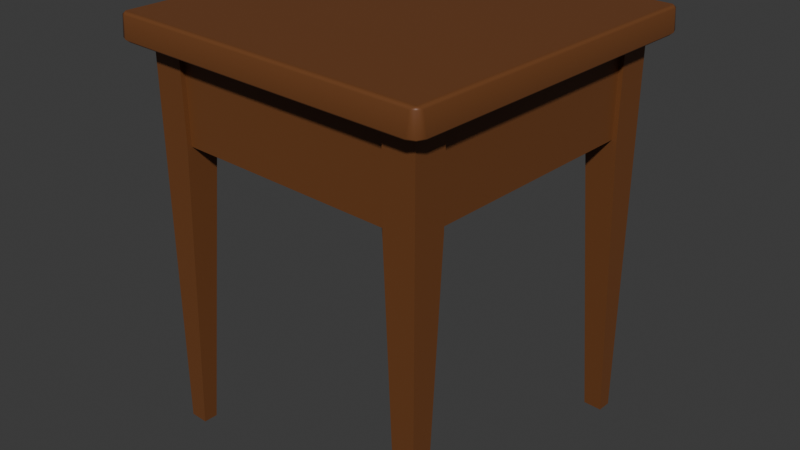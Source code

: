 # Source: Nightstand.blend  (saved by Blender 4.1.24; exported with 4.5.12 LTS)
import bpy
from mathutils import Matrix  # noqa: F401  (used for matrix-valued properties, if any)

bpy.ops.wm.read_factory_settings(use_empty=True)
scene = bpy.context.scene
scene.name = 'Scene'

# ---- collections
col_collection = bpy.data.collections.new('Collection'); scene.collection.children.link(col_collection)

# ---- materials (node trees are filled in below, after node groups)
mat_material_008 = bpy.data.materials.new('Material.008')
mat_material_008.use_transparent_shadow = False
mat_material_010 = bpy.data.materials.new('Material.010')
mat_material_010.use_transparent_shadow = False

# ---- node groups
ng_auto_smooth = bpy.data.node_groups.new('Auto Smooth', 'GeometryNodeTree')
_s = ng_auto_smooth.interface.new_socket(name='Geometry', in_out='OUTPUT', socket_type='NodeSocketGeometry')
_s = ng_auto_smooth.interface.new_socket(name='Geometry', in_out='INPUT', socket_type='NodeSocketGeometry')
_s = ng_auto_smooth.interface.new_socket(name='Angle', in_out='INPUT', socket_type='NodeSocketFloat')
_s.subtype = 'ANGLE'
_s.min_value = 0.0
_s.max_value = 3.142
ng_auto_smooth.is_modifier = True
_N = ng_auto_smooth.nodes; _L = ng_auto_smooth.links
n0 = _N.new('NodeGroupOutput'); n0.name = 'Group Output'; n0.location = (480, -100)
n1 = _N.new('NodeGroupInput'); n1.name = 'Group Input'; n1.location = (-420, -300)
n2 = _N.new('NodeGroupInput'); n2.name = 'Group Input.001'; n2.location = (-60, -100)
n3 = _N.new('GeometryNodeSetShadeSmooth'); n3.name = 'Set Shade Smooth'; n3.location = (120, -100)
n3.domain = 'EDGE'
n4 = _N.new('GeometryNodeSetShadeSmooth'); n4.name = 'Set Shade Smooth.001'; n4.location = (300, -100)
n5 = _N.new('GeometryNodeInputMeshEdgeAngle'); n5.name = 'Edge Angle'; n5.location = (-420, -220)
n6 = _N.new('GeometryNodeInputEdgeSmooth'); n6.name = 'Is Edge Smooth'; n6.location = (-60, -160)
n7 = _N.new('GeometryNodeInputShadeSmooth'); n7.name = 'Is Face Smooth'; n7.location = (-240, -340)
n8 = _N.new('FunctionNodeBooleanMath'); n8.name = 'Boolean Math'; n8.location = (-60, -220)
n9 = _N.new('FunctionNodeCompare'); n9.name = 'Compare'; n9.location = (-240, -180)
n9.operation = 'LESS_EQUAL'
_L.new(n5.outputs[0], n9.inputs[0])
_L.new(n4.outputs[0], n0.inputs[0])
_L.new(n1.outputs[1], n9.inputs[1])
_L.new(n9.outputs[0], n8.inputs[0])
_L.new(n7.outputs[0], n8.inputs[1])
_L.new(n2.outputs[0], n3.inputs[0])
_L.new(n6.outputs[0], n3.inputs[1])
_L.new(n3.outputs[0], n4.inputs[0])
_L.new(n8.outputs[0], n3.inputs[2])
n0.is_active_output = True

# ---- material node trees
mat_material_008.use_nodes = True; mat_material_008.node_tree.nodes.clear()
_N = mat_material_008.node_tree.nodes; _L = mat_material_008.node_tree.links
n0 = _N.new('ShaderNodeBsdfPrincipled'); n0.name = 'Principled BSDF'; n0.location = (10, 300)
n0.inputs[0].default_value = (0.1651, 0.05781, 0.01681, 1.0)
n1 = _N.new('ShaderNodeOutputMaterial'); n1.name = 'Material Output'; n1.location = (300, 300)
_L.new(n0.outputs[0], n1.inputs[0])
n1.is_active_output = True
mat_material_010.use_nodes = True; mat_material_010.node_tree.nodes.clear()
_N = mat_material_010.node_tree.nodes; _L = mat_material_010.node_tree.links
n0 = _N.new('ShaderNodeBsdfPrincipled'); n0.name = 'Principled BSDF'; n0.location = (10, 300)
n0.inputs[0].default_value = (0.1651, 0.05781, 0.01681, 1.0)
n1 = _N.new('ShaderNodeOutputMaterial'); n1.name = 'Material Output'; n1.location = (300, 300)
_L.new(n0.outputs[0], n1.inputs[0])
n1.is_active_output = True

# ---- world
world_world = bpy.data.worlds.new('World'); scene.world = world_world
world_world.use_nodes = True; world_world.node_tree.nodes.clear()
_N = world_world.node_tree.nodes; _L = world_world.node_tree.links
n0 = _N.new('ShaderNodeOutputWorld'); n0.name = 'World Output'; n0.location = (300, 300)
n1 = _N.new('ShaderNodeBackground'); n1.name = 'Background'; n1.location = (10, 300)
n1.inputs[0].default_value = (0.05088, 0.05088, 0.05088, 1.0)
_L.new(n1.outputs[0], n0.inputs[0])
n0.is_active_output = True
world_world.color = (0.05088, 0.05088, 0.05088)
world_world.use_sun_shadow = False
world_world.sun_shadow_jitter_overblur = 0.0

# ---- meshes
me_nightstand_025 = bpy.data.meshes.new('nightstand.025')
me_nightstand_025.from_pydata([(-0.1482, -0.02162, 0.02702), (0.148, -0.02162, 0.02702), (-0.1699, 0.01145, 0.05038), (0.1732, 0.01145, 0.05038), (-0.1699, 0.01145, -0.04453), (-0.1482, -0.02162, -0.02117), (0.148, -0.02162, -0.02117), (0.1732, 0.01145, -0.04453), (-0.1699, -0.01128, 0.05038), (0.1732, -0.01128, 0.05038), (-0.1699, -0.01128, -0.04453), (0.1732, -0.01128, -0.04453), (-0.1677, 0.007106, 0.0494), (-0.1677, 0.007106, -0.04414), (-0.1474, 0.007106, 0.0494), (-0.1474, 0.007106, -0.04414), (-0.1677, 0.3757, 0.0494), (-0.1677, 0.3757, -0.04414), (-0.1474, 0.3544, -0.04414), (-0.1474, 0.3544, 0.0494), (0.1481, 0.007106, 0.0494), (0.1481, 0.007106, -0.04414), (0.1684, 0.007106, 0.0494), (0.1684, 0.007106, -0.04414), (0.1684, 0.3757, 0.0494), (0.1684, 0.3757, -0.04414), (0.1481, 0.3544, 0.0494), (0.1481, 0.3544, -0.04414), (-0.1569, 0.00343, -0.04435), (0.1602, 0.00343, -0.04435), (-0.1569, 0.365, -0.04435), (0.1602, 0.365, -0.04368), (-0.0002539, -0.02674, 0.01092), (-0.003269, -0.02674, 0.01039), (-0.005921, -0.02674, 0.008861), (-0.00789, -0.02674, 0.006516), (-0.008937, -0.02674, 0.003638), (-0.008937, -0.02674, 0.0005761), (-0.00789, -0.02674, -0.002301), (-0.005921, -0.02674, -0.004647), (-0.003269, -0.02674, -0.006178), (-0.0002539, -0.02674, -0.00671), (0.002762, -0.02674, -0.006178), (0.005414, -0.02674, -0.004647), (0.007382, -0.02674, -0.002301), (0.008429, -0.02674, 0.0005761), (0.008429, -0.02674, 0.003638), (0.007382, -0.02674, 0.006516), (0.005414, -0.02674, 0.008861), (0.002762, -0.02674, 0.01039), (-0.0002539, -0.03778, 0.02543), (-0.008231, -0.03778, 0.02402), (-0.01525, -0.03778, 0.01997), (-0.02045, -0.03778, 0.01377), (-0.02322, -0.03778, 0.006157), (-0.02322, -0.03778, -0.001943), (-0.02045, -0.03778, -0.009554), (-0.01525, -0.03778, -0.01576), (-0.008231, -0.03778, -0.01981), (-0.0002539, -0.03778, -0.02122), (0.007723, -0.03778, -0.01981), (0.01474, -0.03778, -0.01576), (0.01994, -0.03778, -0.009554), (0.02271, -0.03778, -0.001943), (0.02271, -0.03778, 0.006157), (0.01994, -0.03778, 0.01377), (0.01474, -0.03778, 0.01997), (0.007723, -0.03778, 0.02402), (-0.0002539, -0.0429, 0.02246), (-0.007214, -0.0429, 0.02123), (-0.01333, -0.0429, 0.0177), (-0.01788, -0.0429, 0.01228), (-0.02029, -0.0429, 0.005641), (-0.02029, -0.0429, -0.001426), (-0.01788, -0.0429, -0.008067), (-0.01333, -0.0429, -0.01348), (-0.007214, -0.0429, -0.01701), (-0.0002539, -0.0429, -0.01824), (0.006706, -0.0429, -0.01701), (0.01283, -0.0429, -0.01348), (0.01737, -0.0429, -0.008067), (0.01979, -0.0429, -0.001426), (0.01979, -0.0429, 0.005641), (0.01737, -0.0429, 0.01228), (0.01283, -0.0429, 0.0177), (0.006706, -0.0429, 0.02123), (-0.0002539, -0.04728, 0.01419), (-0.004385, -0.04728, 0.01346), (-0.008017, -0.04728, 0.01136), (-0.01071, -0.04728, 0.008146), (-0.01215, -0.04728, 0.004205), (-0.01215, -0.04728, 9.9e-06), (-0.01071, -0.04728, -0.003932), (-0.008017, -0.04728, -0.007145), (-0.004385, -0.04728, -0.009242), (-0.0002539, -0.04728, -0.009971), (0.003877, -0.04728, -0.009242), (0.00751, -0.04728, -0.007145), (0.01021, -0.04728, -0.003932), (0.01164, -0.04728, 9.9e-06), (0.01164, -0.04728, 0.004205), (0.01021, -0.04728, 0.008146), (0.00751, -0.04728, 0.01136), (0.003877, -0.04728, 0.01346), (-0.0002539, -0.02144, 0.008322), (-0.002379, -0.02144, 0.007947), (-0.004248, -0.02144, 0.006868), (-0.005636, -0.02144, 0.005214), (-0.006374, -0.02144, 0.003186), (-0.006374, -0.02144, 0.001028), (-0.005636, -0.02144, -0.001), (-0.004248, -0.02144, -0.002653), (-0.002379, -0.02144, -0.003732), (-0.0002539, -0.02144, -0.004107), (0.001872, -0.02144, -0.003732), (0.003741, -0.02144, -0.002653), (0.005128, -0.02144, -0.001), (0.005866, -0.02144, 0.001028), (0.005866, -0.02144, 0.003186), (0.005128, -0.02144, 0.005214), (0.003741, -0.02144, 0.006868), (0.001872, -0.02144, 0.007947), (-0.0002539, -0.04861, 0.002107), (-0.0002539, -0.03415, 0.02472), (-0.0002539, -0.02951, 0.0196), (-0.006238, -0.02951, 0.01855), (-0.007988, -0.03415, 0.02336), (-0.0115, -0.02951, 0.01551), (-0.01479, -0.03415, 0.01943), (-0.01541, -0.02951, 0.01086), (-0.01984, -0.03415, 0.01341), (-0.01748, -0.02951, 0.005145), (-0.02252, -0.03415, 0.006034), (-0.01748, -0.02951, -0.000931), (-0.02252, -0.03415, -0.001819), (-0.01541, -0.02951, -0.006641), (-0.01984, -0.03415, -0.009199), (-0.0115, -0.02951, -0.0113), (-0.01479, -0.03415, -0.01521), (-0.006238, -0.02951, -0.01433), (-0.007988, -0.03415, -0.01914), (-0.0002539, -0.02951, -0.01539), (-0.0002539, -0.03415, -0.02051), (0.00573, -0.02951, -0.01433), (0.00748, -0.03415, -0.01914), (0.01099, -0.02951, -0.0113), (0.01428, -0.03415, -0.01521), (0.0149, -0.02951, -0.006641), (0.01933, -0.03415, -0.009199), (0.01698, -0.02951, -0.000931), (0.02202, -0.03415, -0.001819), (0.01698, -0.02951, 0.005145), (0.02202, -0.03415, 0.006034), (0.0149, -0.02951, 0.01086), (0.01933, -0.03415, 0.01341), (0.01099, -0.02951, 0.01551), (0.01428, -0.03415, 0.01943), (0.00573, -0.02951, 0.01855), (0.00748, -0.03415, 0.02336), (0.1602, 0.00343, -0.04201), (-0.1569, 0.00343, -0.04201), (0.1602, 0.365, -0.04201), (-0.1569, 0.365, -0.04201)], [], [(8, 9, 3, 2), (10, 4, 7, 11), (9, 11, 7, 3), (2, 4, 10, 8), (3, 7, 4, 2), (0, 5, 6, 1), (1, 9, 8, 0), (5, 10, 11, 6), (6, 11, 9, 1), (0, 8, 10, 5), (25, 17, 16, 24), (13, 12, 16, 17), (27, 26, 19, 18), (15, 13, 17, 18), (14, 15, 18, 19), (12, 14, 19, 16), (24, 16, 19, 26), (27, 18, 17, 25), (22, 23, 25, 24), (21, 20, 26, 27), (25, 23, 21, 27), (26, 20, 22, 24), (28, 30, 31, 29), (107, 108, 36, 35), (104, 105, 33, 32), (115, 116, 44, 43), (108, 109, 37, 36), (116, 117, 45, 44), (109, 110, 38, 37), (117, 118, 46, 45), (110, 111, 39, 38), (118, 119, 47, 46), (111, 112, 40, 39), (119, 120, 48, 47), (112, 113, 41, 40), (105, 106, 34, 33), (120, 121, 49, 48), (113, 114, 42, 41), (106, 107, 35, 34), (114, 115, 43, 42), (138, 140, 58, 57), (154, 156, 66, 65), (140, 142, 59, 58), (158, 123, 50, 67), (156, 158, 67, 66), (142, 144, 60, 59), (128, 130, 53, 52), (144, 146, 61, 60), (130, 132, 54, 53), (32, 33, 125, 124), (146, 148, 62, 61), (132, 134, 55, 54), (148, 150, 63, 62), (134, 136, 56, 55), (150, 152, 64, 63), (136, 138, 57, 56), (152, 154, 65, 64), (41, 42, 143, 141), (34, 35, 129, 127), (126, 128, 52, 51), (42, 43, 145, 143), (35, 36, 131, 129), (43, 44, 147, 145), (36, 37, 133, 131), (44, 45, 149, 147), (37, 38, 135, 133), (45, 46, 151, 149), (38, 39, 137, 135), (46, 47, 153, 151), (39, 40, 139, 137), (49, 32, 124, 157), (47, 48, 155, 153), (40, 41, 141, 139), (33, 34, 127, 125), (48, 49, 157, 155), (60, 61, 79, 78), (53, 54, 72, 71), (61, 62, 80, 79), (54, 55, 73, 72), (62, 63, 81, 80), (55, 56, 74, 73), (63, 64, 82, 81), (56, 57, 75, 74), (64, 65, 83, 82), (57, 58, 76, 75), (50, 51, 69, 68), (65, 66, 84, 83), (58, 59, 77, 76), (51, 52, 70, 69), (66, 67, 85, 84), (59, 60, 78, 77), (52, 53, 71, 70), (67, 50, 68, 85), (79, 80, 98, 97), (72, 73, 91, 90), (80, 81, 99, 98), (73, 74, 92, 91), (81, 82, 100, 99), (74, 75, 93, 92), (82, 83, 101, 100), (75, 76, 94, 93), (68, 69, 87, 86), (83, 84, 102, 101), (76, 77, 95, 94), (69, 70, 88, 87), (84, 85, 103, 102), (77, 78, 96, 95), (70, 71, 89, 88), (85, 68, 86, 103), (78, 79, 97, 96), (71, 72, 90, 89), (121, 104, 32, 49), (122, 103, 86), (122, 92, 93), (122, 99, 100), (122, 91, 92), (122, 98, 99), (122, 90, 91), (122, 97, 98), (122, 89, 90), (122, 96, 97), (122, 88, 89), (122, 95, 96), (122, 87, 88), (122, 94, 95), (122, 86, 87), (122, 93, 94), (102, 103, 122), (122, 100, 101), (122, 101, 102), (126, 123, 124, 125), (128, 126, 125, 127), (130, 128, 127, 129), (132, 130, 129, 131), (134, 132, 131, 133), (136, 134, 133, 135), (138, 136, 135, 137), (140, 138, 137, 139), (142, 140, 139, 141), (144, 142, 141, 143), (146, 144, 143, 145), (148, 146, 145, 147), (150, 148, 147, 149), (152, 150, 149, 151), (154, 152, 151, 153), (156, 154, 153, 155), (158, 156, 155, 157), (123, 158, 157, 124), (123, 126, 51, 50), (160, 159, 161, 162), (28, 30, 162, 160), (29, 28, 160, 159), (31, 29, 159, 161), (30, 31, 161, 162)])
me_nightstand_025.polygons.foreach_set('use_smooth', [True] * 154)
_k = set([(2, 3), (2, 4), (2, 8), (3, 7), (3, 9), (4, 7), (4, 10), (7, 11), (8, 9), (8, 10), (9, 11), (10, 11), (12, 16), (13, 17), (14, 19), (15, 18), (16, 17), (16, 24), (17, 25), (18, 19), (18, 27), (19, 26), (20, 26), (21, 27), (22, 24), (23, 25), (24, 25), (26, 27)])
me_nightstand_025.attributes.new('sharp_edge', 'BOOLEAN', 'EDGE').data.foreach_set('value', [ (min(e.vertices), max(e.vertices)) in _k for e in me_nightstand_025.edges])
_uv = me_nightstand_025.uv_layers.new(name='UVMap')
_uv.uv.foreach_set('vector', [0.9637, 0.946, 0.7505, 0.946, 0.7505, 0.9599, 0.9637, 0.9599, 0.386, 0.1313, 0.4168, 0.1313, 0.4168, 0.003961, 0.386, 0.003961, 0.892, 0.07125, 0.892, 0.003955, 0.8759, 0.003955, 0.8759, 0.07125, 0.4179, 0.2078, 0.4179, 0.1405, 0.4018, 0.1405, 0.4018, 0.2078, 0.3398, 0.7689, 0.3398, 0.7085, 0.1216, 0.7085, 0.1216, 0.7689, 0.7765, 0.4141, 0.7773, 0.3649, 0.478, 0.365, 0.4774, 0.4144, 0.4774, 0.4144, 0.4495, 0.4404, 0.8017, 0.4404, 0.7765, 0.4141, 0.7773, 0.3649, 0.8021, 0.3384, 0.4497, 0.3392, 0.478, 0.365, 0.478, 0.365, 0.4497, 0.3392, 0.4495, 0.4404, 0.4774, 0.4144, 0.7765, 0.4141, 0.8017, 0.4404, 0.8021, 0.3384, 0.7773, 0.3649, 0.7092, 0.7621, 0.4955, 0.7621, 0.4955, 0.7026, 0.7092, 0.7026, 0.3639, 0.6393, 0.3639, 0.6988, 0.1294, 0.6988, 0.1294, 0.6393, 0.003957, 0.7897, 0.003957, 0.663, 0.1136, 0.663, 0.1136, 0.7897, 0.4394, 0.003958, 0.4522, 0.003958, 0.4522, 0.2399, 0.4394, 0.2263, 0.7164, 0.7719, 0.7164, 0.8314, 0.4955, 0.8314, 0.4955, 0.7719, 0.003959, 0.003956, 0.01773, 0.003956, 0.01773, 0.2614, 0.003959, 0.2772, 0.2319, 0.2772, 0.003959, 0.2772, 0.01773, 0.2614, 0.2181, 0.2614, 0.2526, 0.2263, 0.4394, 0.2263, 0.4522, 0.2399, 0.2398, 0.2399, 0.8031, 0.8105, 0.7436, 0.8105, 0.7436, 0.5759, 0.8031, 0.5759, 0.4875, 0.7026, 0.4875, 0.8163, 0.3719, 0.8163, 0.3719, 0.7026, 0.2398, 0.2399, 0.2398, 0.003959, 0.2526, 0.003959, 0.2526, 0.2263, 0.2181, 0.2614, 0.2181, 0.003955, 0.2319, 0.003955, 0.2319, 0.2772, 0.6057, 0.69, 0.7357, 0.69, 0.7357, 0.5759, 0.6057, 0.5759, 0.04913, 0.223, 0.05397, 0.224, 0.05421, 0.239, 0.04419, 0.2372, 0.04046, 0.2117, 0.04191, 0.2165, 0.02901, 0.2241, 0.02565, 0.2146, 0.06377, 0.1988, 0.05951, 0.1962, 0.06439, 0.1819, 0.07325, 0.1871, 0.05397, 0.224, 0.05888, 0.2233, 0.06427, 0.2373, 0.05421, 0.239, 0.05951, 0.1962, 0.05464, 0.1952, 0.05432, 0.1802, 0.06439, 0.1819, 0.05888, 0.2233, 0.06325, 0.2209, 0.07315, 0.2323, 0.06427, 0.2373, 0.05464, 0.1952, 0.04973, 0.1959, 0.04428, 0.182, 0.05432, 0.1802, 0.06325, 0.2209, 0.06654, 0.2172, 0.07975, 0.2244, 0.07315, 0.2323, 0.04973, 0.1959, 0.0454, 0.1983, 0.03549, 0.1871, 0.04428, 0.182, 0.06654, 0.2172, 0.06836, 0.2125, 0.08328, 0.2148, 0.07975, 0.2244, 0.0454, 0.1983, 0.04217, 0.2021, 0.02904, 0.1949, 0.03549, 0.1871, 0.06836, 0.2125, 0.06848, 0.2075, 0.08331, 0.2046, 0.08328, 0.2148, 0.04191, 0.2165, 0.04493, 0.2204, 0.03544, 0.232, 0.02901, 0.2241, 0.04217, 0.2021, 0.04044, 0.2067, 0.02565, 0.2045, 0.02904, 0.1949, 0.06848, 0.2075, 0.06688, 0.2027, 0.07983, 0.1949, 0.08331, 0.2046, 0.04493, 0.2204, 0.04913, 0.223, 0.04419, 0.2372, 0.03544, 0.232, 0.06688, 0.2027, 0.06377, 0.1988, 0.07325, 0.1871, 0.07983, 0.1949, 0.1486, 0.5249, 0.141, 0.5454, 0.1299, 0.5435, 0.1388, 0.5194, 0.2428, 0.6041, 0.2566, 0.5875, 0.2664, 0.5929, 0.2501, 0.6126, 0.141, 0.5454, 0.141, 0.5673, 0.1299, 0.5693, 0.1299, 0.5435, 0.264, 0.5672, 0.264, 0.5456, 0.2749, 0.5435, 0.2749, 0.5689, 0.2566, 0.5875, 0.264, 0.5672, 0.2749, 0.5689, 0.2664, 0.5929, 0.141, 0.5673, 0.1485, 0.5879, 0.1388, 0.5936, 0.1299, 0.5693, 0.2429, 0.5089, 0.2242, 0.498, 0.228, 0.4876, 0.2499, 0.5003, 0.1485, 0.5879, 0.1625, 0.6046, 0.1554, 0.6133, 0.1388, 0.5936, 0.2242, 0.498, 0.2029, 0.4941, 0.2029, 0.483, 0.228, 0.4876, 0.2239, 0.5529, 0.2213, 0.5457, 0.241, 0.5344, 0.2461, 0.5489, 0.1625, 0.6046, 0.1814, 0.6154, 0.1777, 0.626, 0.1554, 0.6133, 0.2029, 0.4941, 0.1816, 0.4977, 0.1777, 0.4872, 0.2029, 0.483, 0.1814, 0.6154, 0.2028, 0.619, 0.203, 0.6302, 0.1777, 0.626, 0.1816, 0.4977, 0.1627, 0.5084, 0.1555, 0.4998, 0.1777, 0.4872, 0.2028, 0.619, 0.2241, 0.6151, 0.2281, 0.6255, 0.203, 0.6302, 0.1627, 0.5084, 0.1486, 0.5249, 0.1388, 0.5194, 0.1555, 0.4998, 0.2241, 0.6151, 0.2428, 0.6041, 0.2501, 0.6126, 0.2281, 0.6255, 0.1811, 0.5603, 0.1836, 0.5673, 0.1642, 0.5785, 0.1591, 0.5641, 0.2164, 0.5399, 0.2099, 0.5361, 0.2176, 0.515, 0.231, 0.5226, 0.2567, 0.5254, 0.2429, 0.5089, 0.2499, 0.5003, 0.2662, 0.5197, 0.1836, 0.5673, 0.1884, 0.5731, 0.174, 0.5904, 0.1642, 0.5785, 0.2099, 0.5361, 0.2024, 0.5348, 0.2025, 0.5123, 0.2176, 0.515, 0.1884, 0.5731, 0.1949, 0.5769, 0.1872, 0.5981, 0.174, 0.5904, 0.2024, 0.5348, 0.195, 0.5362, 0.1874, 0.515, 0.2025, 0.5123, 0.1949, 0.5769, 0.2023, 0.5783, 0.2024, 0.6008, 0.1872, 0.5981, 0.195, 0.5362, 0.1885, 0.5399, 0.1741, 0.5226, 0.1874, 0.515, 0.2023, 0.5783, 0.2098, 0.577, 0.2175, 0.5981, 0.2024, 0.6008, 0.1885, 0.5399, 0.1836, 0.5457, 0.1642, 0.5344, 0.1741, 0.5226, 0.2098, 0.577, 0.2163, 0.5732, 0.2308, 0.5905, 0.2175, 0.5981, 0.1836, 0.5457, 0.1811, 0.5528, 0.159, 0.5489, 0.1642, 0.5344, 0.2238, 0.5604, 0.2239, 0.5529, 0.2461, 0.5489, 0.246, 0.5643, 0.2163, 0.5732, 0.2212, 0.5675, 0.2407, 0.5787, 0.2308, 0.5905, 0.1811, 0.5528, 0.1811, 0.5603, 0.1591, 0.5641, 0.159, 0.5489, 0.2213, 0.5457, 0.2164, 0.5399, 0.231, 0.5226, 0.241, 0.5344, 0.2212, 0.5675, 0.2238, 0.5604, 0.246, 0.5643, 0.2407, 0.5787, 0.3416, 0.4889, 0.3663, 0.4889, 0.3636, 0.5057, 0.3447, 0.5056, 0.3183, 0.62, 0.2994, 0.6043, 0.3122, 0.5932, 0.3265, 0.6052, 0.3663, 0.4889, 0.3895, 0.4975, 0.3811, 0.5123, 0.3636, 0.5057, 0.2994, 0.6043, 0.2871, 0.583, 0.3029, 0.5769, 0.3122, 0.5932, 0.3895, 0.4975, 0.4083, 0.5134, 0.3954, 0.5245, 0.3811, 0.5123, 0.2871, 0.583, 0.2828, 0.5587, 0.2997, 0.5584, 0.3029, 0.5769, 0.4083, 0.5134, 0.4204, 0.5348, 0.4046, 0.5408, 0.3954, 0.5245, 0.2828, 0.5587, 0.287, 0.5344, 0.3031, 0.54, 0.2997, 0.5584, 0.4204, 0.5348, 0.4245, 0.5591, 0.4076, 0.5592, 0.4046, 0.5408, 0.287, 0.5344, 0.2994, 0.5131, 0.3125, 0.5238, 0.3031, 0.54, 0.389, 0.6201, 0.366, 0.6284, 0.3628, 0.6118, 0.3804, 0.6055, 0.4245, 0.5591, 0.4202, 0.5832, 0.4042, 0.5776, 0.4076, 0.5592, 0.2994, 0.5131, 0.3183, 0.4972, 0.327, 0.5119, 0.3125, 0.5238, 0.366, 0.6284, 0.3414, 0.6284, 0.3441, 0.6117, 0.3628, 0.6118, 0.4202, 0.5832, 0.4079, 0.6044, 0.3948, 0.5937, 0.4042, 0.5776, 0.3183, 0.4972, 0.3416, 0.4889, 0.3447, 0.5056, 0.327, 0.5119, 0.3414, 0.6284, 0.3183, 0.62, 0.3265, 0.6052, 0.3441, 0.6117, 0.4079, 0.6044, 0.389, 0.6201, 0.3804, 0.6055, 0.3948, 0.5937, 0.3636, 0.5057, 0.3811, 0.5123, 0.3689, 0.5326, 0.3591, 0.529, 0.3122, 0.5932, 0.3029, 0.5769, 0.3252, 0.5687, 0.3303, 0.5778, 0.3811, 0.5123, 0.3954, 0.5245, 0.3769, 0.5394, 0.3689, 0.5326, 0.3029, 0.5769, 0.2997, 0.5584, 0.3235, 0.5583, 0.3252, 0.5687, 0.3954, 0.5245, 0.4046, 0.5408, 0.3821, 0.5485, 0.3769, 0.5394, 0.2997, 0.5584, 0.3031, 0.54, 0.3254, 0.548, 0.3235, 0.5583, 0.4046, 0.5408, 0.4076, 0.5592, 0.3839, 0.5588, 0.3821, 0.5485, 0.3031, 0.54, 0.3125, 0.5238, 0.3308, 0.539, 0.3254, 0.548, 0.3804, 0.6055, 0.3628, 0.6118, 0.3586, 0.5884, 0.3686, 0.585, 0.4076, 0.5592, 0.4042, 0.5776, 0.382, 0.5692, 0.3839, 0.5588, 0.3125, 0.5238, 0.327, 0.5119, 0.3388, 0.5324, 0.3308, 0.539, 0.3628, 0.6118, 0.3441, 0.6117, 0.3481, 0.5883, 0.3586, 0.5884, 0.4042, 0.5776, 0.3948, 0.5937, 0.3767, 0.5783, 0.382, 0.5692, 0.327, 0.5119, 0.3447, 0.5056, 0.3487, 0.529, 0.3388, 0.5324, 0.3441, 0.6117, 0.3265, 0.6052, 0.3383, 0.5846, 0.3481, 0.5883, 0.3948, 0.5937, 0.3804, 0.6055, 0.3686, 0.585, 0.3767, 0.5783, 0.3447, 0.5056, 0.3636, 0.5057, 0.3591, 0.529, 0.3487, 0.529, 0.3265, 0.6052, 0.3122, 0.5932, 0.3303, 0.5778, 0.3383, 0.5846, 0.04044, 0.2067, 0.04046, 0.2117, 0.02565, 0.2146, 0.02565, 0.2045, 0.3537, 0.5586, 0.3767, 0.5783, 0.3686, 0.585, 0.3537, 0.5586, 0.3235, 0.5583, 0.3254, 0.548, 0.3537, 0.5586, 0.3769, 0.5394, 0.3821, 0.5485, 0.3537, 0.5586, 0.3252, 0.5687, 0.3235, 0.5583, 0.3537, 0.5586, 0.3689, 0.5326, 0.3769, 0.5394, 0.3537, 0.5586, 0.3303, 0.5778, 0.3252, 0.5687, 0.3537, 0.5586, 0.3591, 0.529, 0.3689, 0.5326, 0.3537, 0.5586, 0.3383, 0.5846, 0.3303, 0.5778, 0.3537, 0.5586, 0.3487, 0.529, 0.3591, 0.529, 0.3537, 0.5586, 0.3481, 0.5883, 0.3383, 0.5846, 0.3537, 0.5586, 0.3388, 0.5324, 0.3487, 0.529, 0.3537, 0.5586, 0.3586, 0.5884, 0.3481, 0.5883, 0.3537, 0.5586, 0.3308, 0.539, 0.3388, 0.5324, 0.3537, 0.5586, 0.3686, 0.585, 0.3586, 0.5884, 0.3537, 0.5586, 0.3254, 0.548, 0.3308, 0.539, 0.382, 0.5692, 0.3767, 0.5783, 0.3537, 0.5586, 0.3537, 0.5586, 0.3821, 0.5485, 0.3839, 0.5588, 0.3537, 0.5586, 0.3839, 0.5588, 0.382, 0.5692, 0.2567, 0.5254, 0.264, 0.5456, 0.2461, 0.5489, 0.241, 0.5344, 0.2429, 0.5089, 0.2567, 0.5254, 0.241, 0.5344, 0.231, 0.5226, 0.2242, 0.498, 0.2429, 0.5089, 0.231, 0.5226, 0.2176, 0.515, 0.2029, 0.4941, 0.2242, 0.498, 0.2176, 0.515, 0.2025, 0.5123, 0.1816, 0.4977, 0.2029, 0.4941, 0.2025, 0.5123, 0.1874, 0.515, 0.1627, 0.5084, 0.1816, 0.4977, 0.1874, 0.515, 0.1741, 0.5226, 0.1486, 0.5249, 0.1627, 0.5084, 0.1741, 0.5226, 0.1642, 0.5344, 0.141, 0.5454, 0.1486, 0.5249, 0.1642, 0.5344, 0.159, 0.5489, 0.141, 0.5673, 0.141, 0.5454, 0.159, 0.5489, 0.1591, 0.5641, 0.1485, 0.5879, 0.141, 0.5673, 0.1591, 0.5641, 0.1642, 0.5785, 0.1625, 0.6046, 0.1485, 0.5879, 0.1642, 0.5785, 0.174, 0.5904, 0.1814, 0.6154, 0.1625, 0.6046, 0.174, 0.5904, 0.1872, 0.5981, 0.2028, 0.619, 0.1814, 0.6154, 0.1872, 0.5981, 0.2024, 0.6008, 0.2241, 0.6151, 0.2028, 0.619, 0.2024, 0.6008, 0.2175, 0.5981, 0.2428, 0.6041, 0.2241, 0.6151, 0.2175, 0.5981, 0.2308, 0.5905, 0.2566, 0.5875, 0.2428, 0.6041, 0.2308, 0.5905, 0.2407, 0.5787, 0.264, 0.5672, 0.2566, 0.5875, 0.2407, 0.5787, 0.246, 0.5643, 0.264, 0.5456, 0.264, 0.5672, 0.246, 0.5643, 0.2461, 0.5489, 0.264, 0.5456, 0.2567, 0.5254, 0.2662, 0.5197, 0.2749, 0.5435, 0.4415, 0.4793, 0.2398, 0.4793, 0.2398, 0.2494, 0.4415, 0.2494, 0.003959, 0.8075, 0.2339, 0.8075, 0.2339, 0.8082, 0.003959, 0.8082, 0.4259, 0.2057, 0.4259, 0.003957, 0.4266, 0.003957, 0.4266, 0.2057, 0.2086, 0.2339, 0.2086, 0.003959, 0.2093, 0.003959, 0.2093, 0.2339, 0.8468, 0.384, 0.8468, 0.5857, 0.8461, 0.5857, 0.8461, 0.384])
me_nightstand_025.materials.append(mat_material_008)
me_nightstand_025.use_remesh_fix_poles = True
me_nightstand_025.use_remesh_preserve_attributes = False
me_nightstand_025.update()
me_nightstand_024 = bpy.data.meshes.new('nightstand.024')
me_nightstand_024.from_pydata([(-0.2206, -0.2204, -1.672e-08), (-0.1992, -0.2204, -1.672e-08), (-0.2206, -0.1924, -1.672e-08), (-0.1992, -0.1924, -1.672e-08), (-0.2206, -0.1723, 0.4416), (-0.2206, -0.2204, 0.5807), (-0.1724, -0.2204, 0.4416), (-0.1724, -0.1723, 0.4416), (-0.2206, -0.1723, 0.5807), (-0.1724, -0.2204, 0.5807), (-0.1724, -0.1723, 0.5807), (0.2206, -0.2204, 1.672e-08), (0.1992, -0.2204, 1.672e-08), (0.2206, -0.1924, 1.672e-08), (0.1992, -0.1924, 1.672e-08), (0.2206, -0.1723, 0.4416), (0.2206, -0.2204, 0.5807), (0.1724, -0.2204, 0.4416), (0.1724, -0.1723, 0.4416), (0.2206, -0.1723, 0.5807), (0.1724, -0.2204, 0.5807), (0.1724, -0.1723, 0.5807), (-0.2206, 0.2204, 3.345e-08), (-0.1992, 0.2204, 3.345e-08), (-0.2206, 0.1924, 3.345e-08), (-0.1992, 0.1924, 3.345e-08), (-0.2206, 0.1723, 0.4416), (-0.2206, 0.2204, 0.5807), (-0.1724, 0.2204, 0.4416), (-0.1724, 0.1723, 0.4416), (-0.2206, 0.1723, 0.5807), (-0.1724, 0.2204, 0.5807), (-0.1724, 0.1723, 0.5807), (0.2206, 0.2204, 3.345e-08), (0.1992, 0.2204, 3.345e-08), (0.2206, 0.1924, 3.345e-08), (0.1992, 0.1924, 3.345e-08), (0.2206, 0.1723, 0.4416), (0.2206, 0.2204, 0.5807), (0.1724, 0.2204, 0.4416), (0.1724, 0.1723, 0.4416), (0.2206, 0.1723, 0.5807), (0.1724, 0.2204, 0.5807), (0.1724, 0.1723, 0.5807), (-0.2125, -0.1764, 0.444), (-0.1798, -0.1764, 0.444), (-0.2125, 0.1765, 0.444), (-0.1798, 0.1765, 0.444), (-0.2125, -0.1764, 0.5819), (-0.1798, -0.1764, 0.5819), (-0.2125, 0.1765, 0.5819), (-0.1798, 0.1765, 0.5819), (0.1808, -0.1764, 0.444), (0.2135, -0.1764, 0.444), (0.1808, 0.1765, 0.444), (0.2135, 0.1765, 0.444), (0.1808, -0.1764, 0.5819), (0.2135, -0.1764, 0.5819), (0.1808, 0.1765, 0.5819), (0.2135, 0.1765, 0.5819), (0.1746, 0.1808, 0.444), (0.1746, 0.2135, 0.444), (-0.1783, 0.1808, 0.444), (-0.1783, 0.2135, 0.444), (0.1746, 0.1808, 0.5819), (0.1746, 0.2135, 0.5819), (-0.1783, 0.1808, 0.5819), (-0.1783, 0.2135, 0.5819), (-0.2441, -0.2445, 0.6155), (-0.2472, -0.2476, 0.6115), (-0.2397, -0.251, 0.6115), (-0.2505, -0.2401, 0.6115), (-0.2441, 0.2399, 0.6155), (-0.2505, 0.2355, 0.6115), (-0.2472, 0.243, 0.6115), (-0.2397, 0.2464, 0.6115), (0.2419, -0.2445, 0.6155), (0.2483, -0.2401, 0.6115), (0.2449, -0.2476, 0.6115), (0.2374, -0.251, 0.6115), (0.2419, 0.2399, 0.6155), (0.2374, 0.2464, 0.6115), (0.2449, 0.243, 0.6115), (0.2483, 0.2355, 0.6115), (-0.2337, -0.2502, 0.5777), (-0.2498, -0.2342, 0.5777), (-0.2451, -0.2455, 0.5777), (-0.2377, -0.2539, 0.5813), (-0.2534, -0.2381, 0.5813), (-0.2488, -0.2492, 0.5813), (-0.2498, 0.2296, 0.5777), (-0.2337, 0.2456, 0.5777), (-0.2451, 0.2409, 0.5777), (-0.2534, 0.2335, 0.5813), (-0.2377, 0.2492, 0.5813), (-0.2488, 0.2446, 0.5813), (0.2475, -0.2342, 0.5777), (0.2315, -0.2502, 0.5777), (0.2428, -0.2455, 0.5777), (0.2512, -0.2381, 0.5813), (0.2354, -0.2539, 0.5813), (0.2465, -0.2492, 0.5813), (0.2315, 0.2456, 0.5777), (0.2475, 0.2296, 0.5777), (0.2428, 0.2409, 0.5777), (0.2354, 0.2492, 0.5813), (0.2512, 0.2335, 0.5813), (0.2465, 0.2446, 0.5813), (-0.1818, -0.2179, 0.4444), (-0.1818, -0.2179, 0.4652), (-0.1818, -0.186, 0.4444), (-0.1818, -0.186, 0.4652), (0.1775, -0.186, 0.4652), (0.1775, -0.186, 0.4444), (0.1775, -0.2179, 0.4444), (0.1775, -0.2179, 0.4652), (-0.1818, -0.2179, 0.5652), (-0.1818, -0.2179, 0.586), (-0.1818, -0.186, 0.5652), (-0.1818, -0.186, 0.586), (0.1775, -0.186, 0.586), (0.1775, -0.186, 0.5652), (0.1775, -0.2179, 0.5652), (0.1775, -0.2179, 0.586), (-0.2337, 0.2296, 0.5777), (0.2315, 0.2296, 0.5777), (0.2315, -0.2342, 0.5777), (-0.2337, -0.2342, 0.5777)], [], [(0, 2, 3, 1), (7, 4, 8, 10), (3, 2, 4, 7), (0, 1, 6, 5), (1, 3, 7, 6), (2, 0, 5, 4), (5, 6, 9), (6, 7, 10, 9), (4, 5, 8), (11, 12, 14, 13), (18, 21, 19, 15), (14, 18, 15, 13), (11, 16, 17, 12), (12, 17, 18, 14), (13, 15, 16, 11), (16, 20, 17), (17, 20, 21, 18), (15, 19, 16), (22, 23, 25, 24), (29, 32, 30, 26), (25, 29, 26, 24), (22, 27, 28, 23), (23, 28, 29, 25), (24, 26, 27, 22), (27, 31, 28), (28, 31, 32, 29), (26, 30, 27), (33, 35, 36, 34), (40, 37, 41, 43), (36, 35, 37, 40), (33, 34, 39, 38), (34, 36, 40, 39), (35, 33, 38, 37), (38, 39, 42), (39, 40, 43, 42), (37, 38, 41), (44, 46, 47, 45), (45, 47, 51, 49), (46, 44, 48, 50), (52, 54, 55, 53), (53, 55, 59, 57), (54, 52, 56, 58), (60, 62, 63, 61), (61, 63, 67, 65), (62, 60, 64, 66), (94, 91, 92, 95), (85, 88, 93, 90), (87, 70, 69, 89), (74, 95, 93, 73), (68, 71, 69, 70), (75, 94, 95, 74), (72, 75, 74, 73), (99, 77, 78, 101), (101, 78, 79, 100), (76, 79, 78, 77), (82, 107, 105, 81), (83, 106, 107, 82), (80, 83, 82, 81), (81, 105, 94, 75), (80, 76, 77, 83), (68, 72, 73, 71), (68, 76, 80, 72), (72, 80, 81, 75), (70, 87, 100, 79), (95, 92, 90, 93), (84, 87, 89, 86), (86, 89, 88, 85), (106, 103, 104, 107), (107, 104, 102, 105), (100, 97, 98, 101), (101, 98, 96, 99), (84, 97, 100, 87), (91, 94, 105, 102), (73, 93, 88, 71), (76, 68, 70, 79), (126, 98, 97), (77, 99, 106, 83), (96, 103, 106, 99), (110, 113, 114, 108), (119, 120, 121, 118), (109, 115, 112, 111), (109, 108, 114, 115), (111, 112, 113, 110), (118, 121, 122, 116), (117, 116, 122, 123), (89, 69, 71, 88), (127, 86, 85), (104, 125, 102), (92, 124, 90), (91, 102, 125, 124), (127, 126, 97, 84), (124, 125, 126, 127), (125, 103, 96, 126), (90, 124, 127, 85), (126, 96, 98), (127, 84, 86), (104, 103, 125), (92, 91, 124)])
me_nightstand_024.polygons.foreach_set('use_smooth', [True] * 98)
_k = set([(0, 1), (0, 2), (0, 5), (1, 3), (1, 6), (2, 3), (2, 4), (3, 7), (4, 8), (6, 9), (7, 10), (11, 12), (11, 13), (11, 16), (12, 14), (12, 17), (13, 14), (13, 15), (14, 18), (15, 19), (17, 20), (18, 21), (22, 23), (22, 24), (22, 27), (23, 25), (23, 28), (24, 25), (24, 26), (25, 29), (26, 30), (28, 31), (29, 32), (33, 34), (33, 35), (33, 38), (34, 36), (34, 39), (35, 36), (35, 37), (36, 40), (37, 41), (39, 42), (40, 43), (44, 45), (44, 46), (45, 47), (46, 47), (48, 50), (49, 51), (52, 53), (52, 54), (53, 55), (54, 55), (56, 58), (57, 59), (60, 61), (60, 62), (61, 63), (62, 63), (64, 66), (65, 67), (84, 86), (84, 97), (85, 86), (85, 90), (90, 92), (91, 92), (91, 102), (96, 98), (96, 103), (97, 98), (102, 104), (103, 104), (108, 114), (109, 115), (110, 113), (111, 112), (116, 122), (118, 121)])
me_nightstand_024.attributes.new('sharp_edge', 'BOOLEAN', 'EDGE').data.foreach_set('value', [ (min(e.vertices), max(e.vertices)) in _k for e in me_nightstand_024.edges])
_uv = me_nightstand_024.uv_layers.new(name='UVMap')
_uv.uv.foreach_set('vector', [0.1168, 0.1801, 0.1367, 0.1801, 0.1367, 0.1953, 0.1168, 0.1953, 0.4698, 0.8788, 0.4698, 0.9094, 0.3813, 0.9094, 0.3813, 0.8788, 0.7511, 0.8958, 0.7511, 0.9094, 0.4698, 0.9094, 0.4698, 0.8788, 0.9363, 0.7515, 0.9227, 0.7515, 0.9056, 0.4705, 0.9363, 0.382, 0.811, 0.382, 0.8288, 0.382, 0.8416, 0.6635, 0.811, 0.6635, 0.7513, 0.8519, 0.7513, 0.8698, 0.3819, 0.8698, 0.4704, 0.8392, 0.9363, 0.382, 0.9056, 0.4705, 0.9056, 0.382, 0.811, 0.6635, 0.8416, 0.6635, 0.8416, 0.752, 0.811, 0.752, 0.4704, 0.8392, 0.3819, 0.8698, 0.3819, 0.8392, 0.08909, 0.1801, 0.08909, 0.1953, 0.1089, 0.1953, 0.1089, 0.1801, 0.9307, 0.09244, 0.9307, 0.003956, 0.9, 0.003956, 0.9, 0.09244, 0.9136, 0.3737, 0.9307, 0.09244, 0.9, 0.09244, 0.9, 0.3737, 0.9442, 0.382, 0.9442, 0.7515, 0.9749, 0.663, 0.9578, 0.382, 0.374, 0.8253, 0.09244, 0.8253, 0.09244, 0.8559, 0.374, 0.8431, 0.8743, 0.1286, 0.8616, 0.4106, 0.8921, 0.4994, 0.8921, 0.1286, 0.9442, 0.7515, 0.9749, 0.7515, 0.9749, 0.663, 0.09244, 0.8253, 0.003961, 0.8253, 0.003961, 0.8559, 0.09244, 0.8559, 0.8616, 0.4106, 0.8616, 0.4994, 0.8921, 0.4994, 0.09123, 0.219, 0.09123, 0.2039, 0.1111, 0.2039, 0.1111, 0.219, 0.9171, 0.7899, 0.9171, 0.8784, 0.8864, 0.8784, 0.8864, 0.7899, 0.9, 0.5086, 0.9171, 0.7899, 0.8864, 0.7899, 0.8864, 0.5086, 0.7426, 0.949, 0.3731, 0.949, 0.4616, 0.9183, 0.7426, 0.9354, 0.8375, 0.3752, 0.8375, 0.09274, 0.868, 0.09274, 0.8553, 0.3752, 0.003961, 0.8698, 0.285, 0.857, 0.3734, 0.8876, 0.003961, 0.8876, 0.3731, 0.949, 0.3731, 0.9183, 0.4616, 0.9183, 0.8375, 0.09274, 0.8375, 0.003959, 0.868, 0.003959, 0.868, 0.09274, 0.285, 0.857, 0.3734, 0.857, 0.3734, 0.8876, 0.8911, 0.07917, 0.8911, 0.09902, 0.8759, 0.09902, 0.8759, 0.07917, 0.9269, 0.2846, 0.9573, 0.2846, 0.9573, 0.3723, 0.9269, 0.3723, 0.9438, 0.005937, 0.9573, 0.005937, 0.9573, 0.2846, 0.9269, 0.2846, 0.3734, 0.8966, 0.3734, 0.9102, 0.09244, 0.9272, 0.00396, 0.8966, 0.8296, 0.374, 0.8118, 0.374, 0.799, 0.09244, 0.8296, 0.09244, 0.8607, 0.5086, 0.8785, 0.5086, 0.8785, 0.8781, 0.8479, 0.7896, 0.00396, 0.8966, 0.09244, 0.9272, 0.00396, 0.9272, 0.8296, 0.09244, 0.799, 0.09244, 0.799, 0.003963, 0.8296, 0.003963, 0.8479, 0.7896, 0.8785, 0.8781, 0.8479, 0.8781, 0.3461, 0.7986, 0.1216, 0.7986, 0.1216, 0.7778, 0.3461, 0.7778, 0.1215, 0.6545, 0.003955, 0.6545, 0.003955, 0.4869, 0.1215, 0.4869, 0.7925, 0.4493, 0.7925, 0.5668, 0.6249, 0.5668, 0.6249, 0.4493, 0.1511, 0.2285, 0.1511, 0.003957, 0.1719, 0.003957, 0.1719, 0.2285, 0.3781, 0.1715, 0.2605, 0.1715, 0.2605, 0.003958, 0.3781, 0.003959, 0.617, 0.4493, 0.617, 0.5668, 0.4494, 0.5668, 0.4494, 0.4493, 0.1798, 0.2285, 0.1798, 0.003958, 0.2006, 0.003958, 0.2006, 0.2285, 0.1432, 0.1715, 0.02565, 0.1715, 0.02565, 0.003963, 0.1432, 0.003962, 0.4302, 0.6935, 0.4302, 0.5759, 0.5978, 0.5759, 0.5978, 0.6935, 0.01186, 0.9562, 0.014, 0.9598, 0.005525, 0.9604, 0.003997, 0.9563, 0.6783, 0.9895, 0.6761, 0.9859, 0.9843, 0.9858, 0.9822, 0.9894, 0.6529, 0.9779, 0.6543, 0.9581, 0.6598, 0.958, 0.6608, 0.978, 0.9911, 0.9659, 0.9921, 0.9859, 0.9843, 0.9858, 0.9857, 0.966, 0.7845, 0.3274, 0.7896, 0.3248, 0.7872, 0.3301, 0.7819, 0.3325, 0.01043, 0.9364, 0.01186, 0.9562, 0.003997, 0.9563, 0.004982, 0.9362, 0.7845, 0.009069, 0.7819, 0.00396, 0.7872, 0.006356, 0.7896, 0.01166, 0.9697, 0.3203, 0.9894, 0.3218, 0.9896, 0.3272, 0.9696, 0.3282, 0.3356, 0.978, 0.3366, 0.958, 0.342, 0.9581, 0.3435, 0.9779, 0.4653, 0.3274, 0.4679, 0.3325, 0.4626, 0.3301, 0.4602, 0.3248, 0.3278, 0.9362, 0.3288, 0.9562, 0.321, 0.9561, 0.3224, 0.9364, 0.9894, 0.01042, 0.9697, 0.01183, 0.9696, 0.003996, 0.9896, 0.004976, 0.4653, 0.009069, 0.4601, 0.01166, 0.4625, 0.006354, 0.4679, 0.00396, 0.3224, 0.9364, 0.321, 0.9561, 0.01186, 0.9562, 0.01043, 0.9364, 0.4653, 0.009069, 0.4653, 0.3274, 0.4602, 0.3248, 0.4601, 0.01166, 0.7845, 0.3274, 0.7845, 0.009069, 0.7896, 0.01166, 0.7896, 0.3248, 0.7845, 0.3274, 0.4653, 0.3274, 0.4653, 0.009069, 0.7845, 0.009069, 0.7845, 0.009069, 0.4653, 0.009069, 0.4679, 0.00396, 0.7819, 0.00396, 0.6543, 0.9581, 0.6529, 0.9779, 0.3435, 0.9779, 0.342, 0.9581, 0.9921, 0.9859, 0.9906, 0.9901, 0.9822, 0.9894, 0.9843, 0.9858, 0.6508, 0.9815, 0.6529, 0.9779, 0.6608, 0.978, 0.6592, 0.9822, 0.6698, 0.9901, 0.6683, 0.9859, 0.6761, 0.9859, 0.6783, 0.9895, 0.9697, 0.01183, 0.966, 0.01396, 0.9654, 0.005529, 0.9696, 0.003996, 0.3288, 0.9562, 0.3273, 0.9604, 0.3188, 0.9597, 0.321, 0.9561, 0.3435, 0.9779, 0.3456, 0.9815, 0.3372, 0.9822, 0.3356, 0.978, 0.9696, 0.3282, 0.9654, 0.3266, 0.966, 0.3182, 0.9697, 0.3203, 0.6508, 0.9815, 0.3456, 0.9815, 0.3435, 0.9779, 0.6529, 0.9779, 0.014, 0.9598, 0.01186, 0.9562, 0.321, 0.9561, 0.3188, 0.9597, 0.9857, 0.966, 0.9843, 0.9858, 0.6761, 0.9859, 0.6747, 0.966, 0.4653, 0.3274, 0.7845, 0.3274, 0.7819, 0.3325, 0.4679, 0.3325, 0.189, 0.4714, 0.1933, 0.4757, 0.189, 0.4775, 0.9894, 0.3218, 0.9697, 0.3203, 0.9697, 0.01183, 0.9894, 0.01042, 0.966, 0.3182, 0.966, 0.01396, 0.9697, 0.01183, 0.9697, 0.3203, 0.9876, 0.9069, 0.759, 0.9069, 0.759, 0.8867, 0.9876, 0.8867, 0.9828, 0.8026, 0.9828, 0.574, 0.996, 0.574, 0.996, 0.8026, 0.759, 0.9164, 0.9876, 0.9164, 0.9876, 0.9366, 0.759, 0.9366, 0.9903, 0.5651, 0.977, 0.5651, 0.977, 0.3365, 0.9903, 0.3365, 0.3939, 0.2083, 0.2605, 0.2083, 0.2605, 0.1801, 0.3939, 0.1801, 0.2455, 0.9881, 0.01688, 0.9881, 0.01688, 0.9678, 0.2455, 0.9678, 0.203, 0.287, 0.2313, 0.287, 0.2313, 0.4204, 0.203, 0.4204, 0.6683, 0.9859, 0.6693, 0.9659, 0.6747, 0.966, 0.6761, 0.9859, 0.01012, 0.4714, 0.005764, 0.4757, 0.003959, 0.4714, 0.1933, 0.2888, 0.189, 0.2931, 0.189, 0.287, 0.005764, 0.2888, 0.01012, 0.2931, 0.003959, 0.2931, 0.01012, 0.287, 0.189, 0.287, 0.189, 0.2931, 0.01012, 0.2931, 0.01012, 0.4714, 0.189, 0.4714, 0.189, 0.4775, 0.01012, 0.4775, 0.01012, 0.2931, 0.189, 0.2931, 0.189, 0.4714, 0.01012, 0.4714, 0.189, 0.2931, 0.1951, 0.2931, 0.1951, 0.4714, 0.189, 0.4714, 0.003959, 0.2931, 0.01012, 0.2931, 0.01012, 0.4714, 0.003959, 0.4714, 0.189, 0.4714, 0.1951, 0.4714, 0.1933, 0.4757, 0.01012, 0.4714, 0.01012, 0.4775, 0.005764, 0.4757, 0.1933, 0.2888, 0.1951, 0.2931, 0.189, 0.2931, 0.005764, 0.2888, 0.01012, 0.287, 0.01012, 0.2931])
me_nightstand_024.materials.append(mat_material_010)
me_nightstand_024.use_remesh_fix_poles = True
me_nightstand_024.use_remesh_preserve_attributes = False
me_nightstand_024.update()

# ---- objects
ob_nightstand_drawer = bpy.data.objects.new('Nightstand drawer', me_nightstand_025)
ob_nightstand = bpy.data.objects.new('Nightstand', me_nightstand_024)

# ---- transforms, parenting, visibility, modifiers, constraints
ob_nightstand_drawer.location = (-0.2109, 0.0006078, 0.5121)
ob_nightstand_drawer.rotation_euler = (0.0, 0.0, -158.7)
_m = ob_nightstand_drawer.modifiers.new('Auto Smooth', 'NODES')
_m.node_group = ng_auto_smooth
_gi = [s.identifier for s in ng_auto_smooth.interface.items_tree if s.item_type == 'SOCKET' and s.in_out == 'INPUT']
_m[_gi[1]] = 3.142  # Angle
_m = ob_nightstand_drawer.modifiers.new('WeightedNormal', 'WEIGHTED_NORMAL')
_m.keep_sharp = True
ob_nightstand.location = (0.0, 0.0, 0.0)
ob_nightstand.rotation_euler = (0.0, -0.0, -158.7)
_m = ob_nightstand.modifiers.new('Auto Smooth', 'NODES')
_m.node_group = ng_auto_smooth
_gi = [s.identifier for s in ng_auto_smooth.interface.items_tree if s.item_type == 'SOCKET' and s.in_out == 'INPUT']
_m[_gi[1]] = 3.142  # Angle
_m = ob_nightstand.modifiers.new('WeightedNormal', 'WEIGHTED_NORMAL')
_m.keep_sharp = True

# ---- collection membership
col_collection.objects.link(ob_nightstand_drawer)
col_collection.objects.link(ob_nightstand)

# ---- scene / render settings (as saved in the file)
scene.frame_start = 1; scene.frame_end = 250; scene.frame_set(1)
scene.render.engine = 'BLENDER_EEVEE_NEXT'
scene.cycles.sampling_pattern = 'TABULATED_SOBOL'
scene.eevee.ray_tracing_options.trace_max_roughness = 0.0
bpy.context.view_layer.update()

# ---- added for rendering (the .blend has no active camera and no usable light): camera, sun
cam_auto = bpy.data.cameras.new('AutoCamera')
cam_auto.lens = 50.0
cam_auto.sensor_width = 36.0
cam_auto.clip_end = 1000.0
ob_auto_camera = bpy.data.objects.new('AutoCamera', cam_auto)
scene.collection.objects.link(ob_auto_camera)
ob_auto_camera.location = (0.868848, -1.04762, 1.00693)
ob_auto_camera.rotation_euler = (1.09748, -7.21219e-08, 0.694738)
scene.camera = ob_auto_camera
light_auto_sun = bpy.data.lights.new('AutoSun', 'SUN')
light_auto_sun.energy = 3.0
light_auto_sun.angle = 0.0523599
ob_auto_sun = bpy.data.objects.new('AutoSun', light_auto_sun)
scene.collection.objects.link(ob_auto_sun)
ob_auto_sun.rotation_euler = (0.872665, 0.174533, 0.523599)
bpy.context.view_layer.update()
